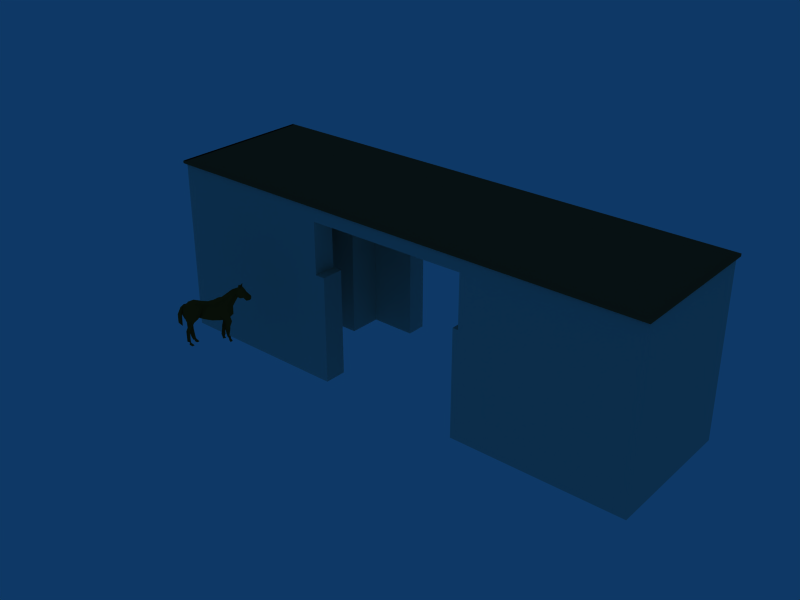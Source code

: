 # Source: Entrance_Building_B.blend  (saved by Blender 2.49.2; exported with 4.5.12 LTS)
import bpy
from mathutils import Matrix  # noqa: F401  (used for matrix-valued properties, if any)

bpy.ops.wm.read_factory_settings(use_empty=True)
scene = bpy.context.scene
scene.name = 'Scene'

# ---- collections
col_collection_1 = bpy.data.collections.new('Collection 1'); scene.collection.children.link(col_collection_1)

# ---- materials (node trees are filled in below, after node groups)
mat_stone_brushed_khaki = bpy.data.materials.new('_Stone_Brushed_Khaki_')
mat_stone_brushed_khaki.alpha_threshold = 0.0
mat_stone_brushed_khaki.diffuse_color = (0.8, 0.7937, 0.7278, 1.0)
mat_stone_brushed_khaki.specular_color = (0.165, 0.165, 0.165)
mat_stone_brushed_khaki.roughness = 0.5
mat_stone_brushed_khaki.line_color = (0.0, 0.0, 0.0, 1.0)
mat_material9 = bpy.data.materials.new('Material9')
mat_material9.alpha_threshold = 0.0
mat_material9.diffuse_color = (0.5553, 0.2761, 0.08157, 1.0)
mat_material9.specular_color = (0.165, 0.165, 0.165)
mat_material9.roughness = 0.5
mat_material9.line_color = (0.0, 0.0, 0.0, 1.0)
mat_roofing_tile_spanish = bpy.data.materials.new('Roofing_Tile_Spanish_')
mat_roofing_tile_spanish.alpha_threshold = 0.0
mat_roofing_tile_spanish.diffuse_color = (0.4957, 0.2949, 0.182, 1.0)
mat_roofing_tile_spanish.specular_color = (0.165, 0.165, 0.165)
mat_roofing_tile_spanish.roughness = 0.5
mat_roofing_tile_spanish.line_color = (0.0, 0.0, 0.0, 1.0)

# ---- material node trees

# ---- world
world_world = bpy.data.worlds.new('World'); scene.world = world_world
world_world.color = (0.05656, 0.2208, 0.4)
world_world.use_sun_shadow = False
world_world.sun_shadow_jitter_overblur = 0.0
world_world.cycles.sampling_method = 'MANUAL'
world_world.cycles.sample_map_resolution = 256

# ---- meshes
me_none__stone_brush_non = bpy.data.meshes.new('None__Stone_Brush_Non')
me_none__stone_brush_non.from_pydata([(1.036, -1.861, 0.08591), (0.8362, -1.859, 0.08591), (0.9685, -1.86, 0.07923), (0.9043, -1.86, 0.07923), (1.036, -1.861, 0.08591), (1.036, -1.804, 0.015), (1.036, -1.861, 0.015), (1.036, -1.804, 0.08591), (0.8362, -1.859, 0.08591), (0.8369, -1.802, 0.015), (0.8362, -1.859, 0.015), (0.8369, -1.802, 0.08591), (0.8443, -1.85, 0.015), (0.8448, -1.81, 0.015), (0.8448, -1.81, 0.08591), (0.8443, -1.85, 0.08591), (1.029, -1.853, 0.015), (1.03, -1.804, 0.015), (1.029, -1.853, 0.08591), (1.03, -1.804, 0.08591), (0.9939, -1.825, 0.03514), (0.9939, -1.825, 0.06478), (0.9941, -1.812, 0.03514), (0.9941, -1.812, 0.08591), (0.9937, -1.841, 0.06478), (0.9937, -1.841, 0.03514), (0.9936, -1.852, 0.03514), (0.9936, -1.852, 0.08591), (0.9861, -1.812, 0.03514), (0.9859, -1.825, 0.03514), (0.9859, -1.825, 0.06478), (0.9861, -1.812, 0.08591), (0.9857, -1.841, 0.06478), (0.9857, -1.841, 0.03514), (0.9856, -1.852, 0.03514), (0.9856, -1.852, 0.08591), (0.8891, -1.851, 0.015), (0.8897, -1.81, 0.015), (0.8893, -1.84, 0.015), (0.8893, -1.84, 0.06478), (0.8895, -1.824, 0.06478), (0.8895, -1.824, 0.015), (0.8891, -1.851, 0.03514), (0.8897, -1.81, 0.08591), (0.8891, -1.851, 0.08591), (0.8811, -1.851, 0.015), (0.8813, -1.84, 0.015), (0.8813, -1.84, 0.06478), (0.8815, -1.824, 0.015), (0.8815, -1.824, 0.06478), (0.8811, -1.851, 0.03514), (0.8811, -1.851, 0.08591), (0.8817, -1.81, 0.015), (0.8817, -1.81, 0.08591), (0.9664, -1.852, 0.0583), (0.9663, -1.858, 0.0583), (0.9663, -1.86, 0.0583), (0.9664, -1.852, 0.015), (0.9663, -1.86, 0.015), (0.9082, -1.86, 0.015), (0.9082, -1.86, 0.0583), (0.9083, -1.851, 0.0583), (0.9083, -1.851, 0.015), (0.9083, -1.803, 0.0583), (0.9083, -1.803, 0.015), (0.9082, -1.811, 0.015), (0.9082, -1.811, 0.0583), (0.9664, -1.803, 0.03514), (0.9664, -1.803, 0.0583), (0.9663, -1.811, 0.0583), (0.9663, -1.811, 0.03514), (0.9939, -1.825, 0.03514), (0.9859, -1.825, 0.03514), (0.9939, -1.825, 0.06478), (0.9859, -1.825, 0.06478), (0.9937, -1.841, 0.06478), (0.9857, -1.841, 0.06478), (0.9937, -1.841, 0.03514), (0.9857, -1.841, 0.03514), (0.9939, -1.825, 0.06478), (0.9859, -1.825, 0.06478), (0.9937, -1.841, 0.06478), (0.9857, -1.841, 0.06478), (0.8813, -1.84, 0.015), (0.8893, -1.84, 0.015), (0.8813, -1.84, 0.06478), (0.8893, -1.84, 0.06478), (0.8815, -1.824, 0.015), (0.8815, -1.824, 0.06478), (0.8895, -1.824, 0.06478), (0.8895, -1.824, 0.015), (0.9939, -1.825, 0.06478), (0.9859, -1.825, 0.06478), (0.8813, -1.84, 0.06478), (0.8893, -1.84, 0.06478), (0.8815, -1.824, 0.06478), (0.8895, -1.824, 0.06478), (0.9937, -1.841, 0.06478), (0.9857, -1.841, 0.06478), (0.9686, -1.852, 0.0583), (0.9685, -1.86, 0.0583), (0.9686, -1.803, 0.0583), (0.9685, -1.811, 0.0583), (0.9686, -1.803, 0.07923), (0.9685, -1.811, 0.07923), (0.9044, -1.803, 0.07923), (0.9043, -1.811, 0.07923), (0.9044, -1.803, 0.0583), (0.9043, -1.811, 0.0583), (0.9685, -1.86, 0.07923), (0.9686, -1.852, 0.07923), (0.9043, -1.86, 0.07923), (0.9044, -1.851, 0.07923), (0.9043, -1.86, 0.0583), (0.9044, -1.851, 0.0583), (0.9686, -1.803, 0.07923), (0.9685, -1.811, 0.07923), (0.9373, -1.803, 0.07923), (0.9372, -1.811, 0.07923), (0.9044, -1.803, 0.07923), (0.9043, -1.811, 0.07923), (0.9685, -1.86, 0.07923), (0.9686, -1.852, 0.07923), (0.9372, -1.86, 0.07923), (0.9374, -1.852, 0.07923), (0.9043, -1.86, 0.07923), (0.9044, -1.851, 0.07923), (0.9083, -1.851, 0.015), (0.9083, -1.851, 0.0583), (0.8443, -1.85, 0.015), (0.9044, -1.851, 0.0583), (0.9044, -1.851, 0.07923), (0.9044, -1.851, 0.0583), (0.8443, -1.85, 0.08591), (0.8443, -1.85, 0.015), (0.9686, -1.852, 0.07923), (0.9044, -1.851, 0.07923), (1.029, -1.853, 0.08591), (0.8443, -1.85, 0.08591), (0.9686, -1.852, 0.07923), (1.029, -1.853, 0.08591), (0.9686, -1.852, 0.0583), (1.029, -1.853, 0.015), (0.9686, -1.852, 0.0583), (1.029, -1.853, 0.015), (0.9664, -1.852, 0.0583), (0.9664, -1.852, 0.015), (0.9686, -1.803, 0.0583), (0.9685, -1.811, 0.0583), (0.9044, -1.803, 0.0583), (0.9043, -1.811, 0.0583), (0.9083, -1.803, 0.0583), (0.9082, -1.811, 0.0583), (0.9664, -1.803, 0.0583), (0.9663, -1.811, 0.0583), (0.9043, -1.86, 0.0583), (0.9044, -1.851, 0.0583), (0.9082, -1.86, 0.0583), (0.9083, -1.851, 0.0583), (0.9663, -1.86, 0.0583), (0.9664, -1.852, 0.0583), (0.9686, -1.852, 0.0583), (0.9685, -1.86, 0.0583), (0.9082, -1.811, 0.0583), (0.9043, -1.811, 0.0583), (0.8448, -1.81, 0.015), (0.9082, -1.811, 0.015), (0.8448, -1.81, 0.015), (0.8448, -1.81, 0.08591), (0.9043, -1.811, 0.07923), (0.9043, -1.811, 0.0583), (0.9043, -1.811, 0.07923), (0.8448, -1.81, 0.08591), (0.9685, -1.811, 0.07923), (1.03, -1.812, 0.08591), (1.03, -1.812, 0.08591), (0.9685, -1.811, 0.07923), (0.9685, -1.811, 0.0583), (1.03, -1.812, 0.03514), (0.9685, -1.86, 0.0583), (0.9663, -1.86, 0.0583), (0.9663, -1.86, 0.015), (1.036, -1.861, 0.015), (1.036, -1.861, 0.08591), (0.9685, -1.86, 0.07923), (0.9685, -1.86, 0.0583), (1.036, -1.861, 0.015), (1.036, -1.861, 0.08591), (0.9685, -1.86, 0.07923), (0.8362, -1.859, 0.08591), (0.9043, -1.86, 0.07923), (0.8362, -1.859, 0.08591), (0.9043, -1.86, 0.07923), (0.9043, -1.86, 0.0583), (0.8362, -1.859, 0.015), (0.9082, -1.86, 0.0583), (0.9043, -1.86, 0.0583), (0.8362, -1.859, 0.015), (0.9082, -1.86, 0.015), (1.03, -1.804, 0.08591), (1.036, -1.804, 0.015), (1.03, -1.804, 0.015), (1.036, -1.804, 0.08591), (0.9686, -1.803, 0.0583), (0.9664, -1.803, 0.0583), (0.9664, -1.803, 0.03514), (1.03, -1.804, 0.03514), (1.03, -1.804, 0.03514), (0.9686, -1.803, 0.0583), (1.03, -1.804, 0.08591), (0.9686, -1.803, 0.07923), (0.9686, -1.803, 0.07923), (1.03, -1.804, 0.08591), (0.8369, -1.802, 0.08591), (0.9044, -1.803, 0.07923), (0.9083, -1.803, 0.0583), (0.9083, -1.803, 0.015), (0.8369, -1.802, 0.015), (0.9044, -1.803, 0.0583), (0.8369, -1.802, 0.015), (0.9044, -1.803, 0.07923), (0.9044, -1.803, 0.0583), (0.8369, -1.802, 0.08591), (1.03, -1.812, 0.03514), (0.9663, -1.811, 0.0583), (0.9685, -1.811, 0.0583), (0.9663, -1.811, 0.03514)], [], [(4, 6, 5, 7), (8, 11, 9, 10), (15, 12, 13, 14), (16, 18, 19, 17), (62, 61, 60, 59), (66, 65, 64, 63), (70, 69, 68, 67), (74, 72, 71, 73), (78, 76, 75, 77), (82, 80, 79, 81), (86, 84, 83, 85), (90, 89, 88, 87), (98, 92, 91, 97), (96, 94, 93, 95), (109, 110, 99, 100), (102, 104, 103, 101), (106, 108, 107, 105), (114, 112, 111, 113), (127, 129, 130, 128), (131, 133, 134, 132), (135, 136, 138, 137), (139, 140, 142, 141), (143, 144, 146, 145), (154, 148, 147, 153), (150, 152, 151, 149), (158, 156, 155, 157), (159, 162, 161, 160), (163, 164, 165, 166), (167, 170, 169, 168), (171, 173, 174, 172), (175, 176, 177, 178), (179, 180, 181, 182), (183, 184, 185, 186), (187, 189, 190, 188), (191, 194, 193, 192), (195, 196, 197, 198), (199, 202, 200, 201), (203, 206, 205, 204), (207, 208, 210, 209), (211, 214, 213, 212), (215, 216, 217, 218), (219, 222, 220, 221), (223, 225, 224, 226), (2, 0, 1, 3), (22, 21, 20), (25, 24, 26), (22, 23, 21), (21, 23, 24), (23, 27, 24), (24, 27, 26), (29, 30, 28), (34, 32, 33), (30, 31, 28), (32, 31, 30), (32, 35, 31), (34, 35, 32), (38, 42, 36), (37, 40, 41), (38, 39, 42), (37, 43, 40), (40, 43, 39), (43, 44, 39), (39, 44, 42), (45, 50, 46), (48, 49, 52), (50, 47, 46), (49, 53, 52), (47, 53, 49), (47, 51, 53), (50, 51, 47), (55, 54, 57, 58), (58, 56, 55), (124, 122, 121, 123), (126, 124, 123, 125), (116, 118, 117, 115), (118, 120, 119, 117)])
me_none__stone_brush_non.polygons.foreach_set('use_smooth', [True] * 76)
_uv = me_none__stone_brush_non.uv_layers.new(name='UVTex')
_uv.uv.foreach_set('vector', [0.0, 0.0, 1.0, 0.0, 1.0, 1.0, 0.0, 1.0, 0.0, 0.0, 0.0, 1.0, 1.0, 1.0, 1.0, 0.0, 3.937, 224.4, 3.937, -88.99, 183.2, -88.99, 183.2, 224.4, 0.0, 0.0, 1.0, 0.0, 1.0, 1.0, 0.0, 1.0, 3.937, -88.99, 3.937, 102.3, -33.47, 102.3, -33.47, -88.99, 183.2, 102.3, 183.2, -88.99, 218.5, -88.99, 218.5, 102.3, -183.2, 0.0, -183.2, 102.3, -218.5, 102.3, -218.5, 0.0, 845.0, 131.0, 845.0, 0.0, 880.4, 0.0, 880.4, 131.0, -845.0, 0.0, -845.0, 131.0, -880.4, 131.0, -880.4, 0.0, -845.0, 52.37, -845.0, 123.2, -880.4, 123.2, -880.4, 52.37, -418.8, 131.0, -418.8, -88.99, -383.4, -88.99, -383.4, 131.0, 418.8, -88.99, 418.8, 131.0, 383.4, 131.0, 383.4, -88.99, -845.0, 52.37, -845.0, 123.2, -880.4, 123.2, -880.4, 52.37, -418.8, 123.2, -418.8, 52.37, -383.4, 52.37, -383.4, 123.2, 33.47, 194.8, -3.937, 194.8, -3.937, 102.3, 33.47, 102.3, -183.2, 102.3, -183.2, 194.8, -218.5, 194.8, -218.5, 102.3, 183.2, 194.8, 183.2, 102.3, 218.5, 102.3, 218.5, 194.8, 3.937, 102.3, 3.937, 194.8, -33.47, 194.8, -33.47, 102.3, 0.0, 0.0, 1.0, 0.0, 1.0, 1.0, 0.0, 1.0, 0.0, 0.0, 1.0, 0.0, 1.0, 1.0, 0.0, 1.0, 0.0, 0.0, 0.0, 1.0, 1.0, 1.0, 1.0, 0.0, 0.0, 0.0, 0.0, 1.0, 1.0, 1.0, 1.0, 0.0, 0.0, 0.0, 0.0, 1.0, 1.0, 1.0, 1.0, 0.0, 757.3, 183.2, 767.1, 183.2, 767.1, 218.5, 757.3, 218.5, 483.4, 183.2, 500.8, 183.2, 500.8, 218.5, 483.4, 218.5, 503.6, 3.937, 486.2, 3.937, 486.2, -33.47, 503.6, -33.47, 0.0, 0.0, 0.0, 1.0, 1.0, 1.0, 1.0, 0.0, 0.0, 0.0, 1.0, 0.0, 1.0, 1.0, 0.0, 1.0, 0.0, 0.0, 0.0, 1.0, 1.0, 1.0, 1.0, 0.0, 0.0, 0.0, 1.0, 0.0, 1.0, 1.0, 0.0, 1.0, 0.0, 0.0, 1.0, 0.0, 1.0, 1.0, 0.0, 1.0, 0.0, 0.0, 1.0, 0.0, 1.0, 1.0, 0.0, 1.0, 0.0, 0.0, 1.0, 0.0, 1.0, 1.0, 0.0, 1.0, 0.0, 0.0, 1.0, 0.0, 1.0, 1.0, 0.0, 1.0, 0.0, 0.0, 0.0, 1.0, 1.0, 1.0, 1.0, 0.0, 0.0, 0.0, 1.0, 0.0, 1.0, 1.0, 0.0, 1.0, 0.0, 0.0, 0.0, 1.0, 1.0, 1.0, 1.0, 0.0, 0.0, 0.0, 0.0, 1.0, 1.0, 1.0, 1.0, 0.0, 0.0, 0.0, 0.0, 1.0, 1.0, 1.0, 1.0, 0.0, 0.0, 0.0, 0.0, 1.0, 1.0, 1.0, 1.0, 0.0, 0.0, 0.0, 1.0, 0.0, 1.0, 1.0, 0.0, 1.0, 0.0, 0.0, 0.0, 1.0, 1.0, 1.0, 1.0, 0.0, 0.0, 0.0, 1.0, 0.0, 1.0, 1.0, 0.0, 1.0, 1.0, 0.0, 0.0, 0.0, 185.3, 224.4, 486.2, 194.8, 183.2, 0.0, 123.2, 131.0, 123.2, 0.0, 52.37, 0.0, 52.37, 131.0, 3.937, 0.0, 183.2, 0.0, 183.2, 224.4, 123.2, 131.0, 123.2, 131.0, 183.2, 224.4, 52.37, 131.0, 183.2, 224.4, 3.937, 224.4, 52.37, 131.0, 52.37, 131.0, 3.937, 224.4, 3.937, 0.0, -123.2, 0.0, -123.2, 131.0, -183.2, 0.0, -3.937, 0.0, -52.37, 131.0, -52.37, 0.0, -123.2, 131.0, -183.2, 224.4, -183.2, 0.0, -52.37, 131.0, -183.2, 224.4, -123.2, 131.0, -52.37, 131.0, -3.937, 224.4, -183.2, 224.4, -3.937, 0.0, -3.937, 224.4, -52.37, 131.0, 52.37, -88.99, 3.937, 0.0, 3.937, -88.99, 183.2, -88.99, 123.2, 131.0, 123.2, -88.99, 52.37, -88.99, 52.37, 131.0, 3.937, 0.0, 183.2, -88.99, 183.2, 224.4, 123.2, 131.0, 123.2, 131.0, 183.2, 224.4, 52.37, 131.0, 183.2, 224.4, 3.937, 224.4, 52.37, 131.0, 52.37, 131.0, 3.937, 224.4, 3.937, 0.0, -3.937, -88.99, -3.937, 0.0, -52.37, -88.99, -123.2, -88.99, -123.2, 131.0, -183.2, -88.99, -3.937, 0.0, -52.37, 131.0, -52.37, -88.99, -123.2, 131.0, -183.2, 224.4, -183.2, -88.99, -52.37, 131.0, -183.2, 224.4, -123.2, 131.0, -52.37, 131.0, -3.937, 224.4, -183.2, 224.4, -3.937, 0.0, -3.937, 224.4, -52.37, 131.0, 23.55, 102.3, -3.937, 102.3, -3.937, -88.99, 33.47, -88.99, 33.47, -88.99, 33.47, 102.3, 23.55, 102.3, -631.9, 3.937, -770.0, 3.937, -770.0, -33.47, -631.9, -33.47, -486.2, 3.937, -631.9, 3.937, -631.9, -33.47, -486.2, -33.47, -767.1, 183.2, -629.0, 183.2, -629.0, 218.5, -767.1, 218.5, -629.0, 183.2, -483.4, 183.2, -483.4, 218.5, -629.0, 218.5])
me_none__stone_brush_non.materials.append(mat_stone_brushed_khaki)
me_none__stone_brush_non.use_remesh_preserve_volume = False
me_none__stone_brush_non.use_remesh_preserve_attributes = False
me_none__stone_brush_non.use_mirror_vertex_groups = False
me_none__stone_brush_non.update()
me_none_material9 = bpy.data.meshes.new('None_Material9')
me_none_material9.from_pydata([(0.8754, -1.9, 0.04577), (0.8757, -1.9, 0.04611), (0.8763, -1.9, 0.04455), (0.8828, -1.886, 0.04813), (0.8818, -1.888, 0.04837), (0.8824, -1.888, 0.05309), (0.8865, -1.887, 0.04574), (0.8857, -1.889, 0.04569), (0.8858, -1.886, 0.04559), (0.8876, -1.889, 0.04818), (0.8874, -1.888, 0.04475), (0.8881, -1.888, 0.04771), (0.8755, -1.901, 0.04918), (0.8765, -1.899, 0.05213), (0.8761, -1.9, 0.05193), (0.887, -1.888, 0.0371), (0.8863, -1.887, 0.03694), (0.8875, -1.888, 0.03681), (0.8885, -1.884, 0.05372), (0.8885, -1.882, 0.05385), (0.8894, -1.882, 0.05356), (0.8897, -1.884, 0.05746), (0.8913, -1.883, 0.05671), (0.8898, -1.883, 0.05779), (0.8832, -1.886, 0.04464), (0.8826, -1.887, 0.04612), (0.8835, -1.888, 0.0415), (0.8829, -1.887, 0.04095), (0.8834, -1.888, 0.04092), (0.8856, -1.89, 0.05308), (0.886, -1.891, 0.04836), (0.8895, -1.883, 0.05776), (0.889, -1.884, 0.05769), (0.8832, -1.895, 0.04936), (0.8849, -1.893, 0.04867), (0.8829, -1.893, 0.05221), (0.8775, -1.898, 0.05306), (0.8767, -1.897, 0.05271), (0.8771, -1.899, 0.05287), (0.8767, -1.897, 0.05308), (0.886, -1.888, 0.03856), (0.8859, -1.888, 0.04142), (0.8865, -1.888, 0.03912), (0.8779, -1.896, 0.0377), (0.8786, -1.896, 0.0369), (0.878, -1.896, 0.03842), (0.8848, -1.892, 0.05234), (0.8795, -1.898, 0.05308), (0.8786, -1.899, 0.0527), (0.8796, -1.9, 0.05123), (0.8892, -1.884, 0.05744), (0.8893, -1.884, 0.05795), (0.883, -1.887, 0.04148), (0.883, -1.888, 0.03907), (0.8863, -1.888, 0.04154), (0.8867, -1.887, 0.04151), (0.889, -1.882, 0.05743), (0.8878, -1.882, 0.05562), (0.8881, -1.883, 0.05709), (0.8767, -1.899, 0.05287), (0.8869, -1.888, 0.03865), (0.8865, -1.887, 0.03856), (0.8868, -1.888, 0.03866), (0.887, -1.888, 0.04145), (0.8866, -1.888, 0.03857), (0.8755, -1.901, 0.04935), (0.8755, -1.901, 0.04597), (0.8871, -1.887, 0.0466), (0.8872, -1.887, 0.04582), (0.8857, -1.885, 0.0503), (0.8868, -1.885, 0.05006), (0.8852, -1.885, 0.04708), (0.8838, -1.885, 0.04772), (0.8885, -1.885, 0.05506), (0.888, -1.884, 0.05687), (0.8874, -1.887, 0.05132), (0.8879, -1.887, 0.04496), (0.8871, -1.888, 0.04151), (0.8856, -1.889, 0.05357), (0.8834, -1.885, 0.04967), (0.8836, -1.886, 0.04149), (0.8841, -1.887, 0.04147), (0.8833, -1.887, 0.03864), (0.8836, -1.887, 0.0391), (0.8773, -1.896, 0.03828), (0.8778, -1.896, 0.03817), (0.8773, -1.895, 0.03687), (0.8765, -1.9, 0.04886), (0.8765, -1.901, 0.04611), (0.8781, -1.895, 0.03687), (0.8786, -1.895, 0.03686), (0.8886, -1.884, 0.05377), (0.8898, -1.884, 0.05366), (0.8894, -1.885, 0.05567), (0.8769, -1.9, 0.05213), (0.8768, -1.899, 0.05187), (0.8873, -1.883, 0.0553), (0.887, -1.885, 0.05671), (0.8844, -1.893, 0.04661), (0.8825, -1.895, 0.04729), (0.8809, -1.893, 0.04624), (0.8868, -1.889, 0.04518), (0.8773, -1.896, 0.03692), (0.8868, -1.887, 0.0368), (0.8867, -1.887, 0.03748), (0.8773, -1.899, 0.0528), (0.8904, -1.882, 0.05663), (0.884, -1.885, 0.04472), (0.8764, -1.899, 0.05248), (0.8771, -1.896, 0.03877), (0.8755, -1.899, 0.05112), (0.8755, -1.897, 0.05123), (0.8763, -1.895, 0.05084), (0.8774, -1.895, 0.05336), (0.878, -1.893, 0.04999), (0.8794, -1.893, 0.05276), (0.8763, -1.901, 0.05071), (0.8834, -1.888, 0.03724), (0.8835, -1.888, 0.0368), (0.8836, -1.888, 0.03751), (0.8805, -1.894, 0.05348), (0.8792, -1.896, 0.05399), (0.8818, -1.895, 0.05276), (0.8832, -1.887, 0.0422), (0.8843, -1.889, 0.05365), (0.8838, -1.887, 0.03857), (0.8909, -1.884, 0.05492), (0.8887, -1.883, 0.05766), (0.8839, -1.887, 0.04154), (0.8835, -1.888, 0.04196), (0.8848, -1.886, 0.04465), (0.8866, -1.889, 0.04133), (0.8774, -1.9, 0.05248), (0.8769, -1.9, 0.05091), (0.8767, -1.899, 0.05125), (0.8761, -1.899, 0.05091), (0.8858, -1.888, 0.04492), (0.8867, -1.885, 0.04683), (0.8873, -1.886, 0.04719), (0.8755, -1.899, 0.04848), (0.8753, -1.897, 0.04752), (0.8757, -1.898, 0.04724), (0.8855, -1.89, 0.04585), (0.8843, -1.889, 0.04537), (0.8763, -1.898, 0.04564), (0.8769, -1.898, 0.04561), (0.877, -1.898, 0.04246), (0.8765, -1.898, 0.04253), (0.887, -1.887, 0.0447), (0.8766, -1.897, 0.04334), (0.8763, -1.896, 0.04585), (0.8761, -1.896, 0.04755), (0.8829, -1.891, 0.05277), (0.8922, -1.881, 0.05311), (0.8927, -1.882, 0.0532), (0.8917, -1.882, 0.05279), (0.8775, -1.894, 0.04764), (0.8788, -1.894, 0.04988), (0.8805, -1.891, 0.05221), (0.8818, -1.892, 0.05269), (0.8815, -1.895, 0.04987), (0.8819, -1.896, 0.04998), (0.8808, -1.897, 0.05336), (0.8811, -1.898, 0.05084), (0.8793, -1.9, 0.04753), (0.878, -1.9, 0.04848), (0.878, -1.9, 0.05112), (0.8839, -1.887, 0.05356), (0.877, -1.9, 0.04878), (0.8767, -1.9, 0.04926), (0.8879, -1.884, 0.05712), (0.8774, -1.899, 0.04709), (0.8785, -1.9, 0.04723), (0.891, -1.882, 0.05601), (0.8913, -1.883, 0.05598), (0.8923, -1.881, 0.05432), (0.8904, -1.883, 0.05365), (0.8919, -1.883, 0.05303), (0.8914, -1.881, 0.05371), (0.8898, -1.882, 0.0551), (0.893, -1.882, 0.05387), (0.8874, -1.886, 0.05035), (0.888, -1.883, 0.05381), (0.8803, -1.896, 0.0471), (0.8795, -1.895, 0.04765), (0.8814, -1.897, 0.04763), (0.8784, -1.897, 0.04763), (0.8785, -1.898, 0.04715), (0.8774, -1.899, 0.04813), (0.8864, -1.889, 0.04202), (0.8826, -1.888, 0.04586), (0.8923, -1.881, 0.05395), (0.878, -1.899, 0.04561), (0.8787, -1.899, 0.04564), (0.8805, -1.899, 0.04754), (0.8799, -1.899, 0.04584), (0.88, -1.898, 0.04591), (0.8794, -1.897, 0.04596), (0.8889, -1.883, 0.05778), (0.8779, -1.899, 0.04246), (0.8787, -1.898, 0.04336), (0.8894, -1.883, 0.05777), (0.8772, -1.897, 0.03871), (0.8774, -1.896, 0.0382), (0.8778, -1.897, 0.03816), (0.879, -1.899, 0.04344), (0.8781, -1.9, 0.04288), (0.8776, -1.899, 0.04274), (0.8833, -1.888, 0.03856), (0.8829, -1.887, 0.03867), (0.8788, -1.899, 0.04251), (0.8895, -1.884, 0.05887), (0.8898, -1.884, 0.05813), (0.8896, -1.883, 0.05838), (0.8787, -1.899, 0.04185), (0.8848, -1.885, 0.05132), (0.8891, -1.882, 0.05807), (0.8787, -1.899, 0.03877), (0.8782, -1.9, 0.0387), (0.8777, -1.899, 0.03868), (0.8779, -1.899, 0.03884), (0.8784, -1.899, 0.03832), (0.8784, -1.899, 0.04184), (0.8787, -1.899, 0.03904), (0.8893, -1.882, 0.05884), (0.8914, -1.881, 0.05295), (0.8788, -1.899, 0.03813), (0.8787, -1.899, 0.03829), (0.8786, -1.899, 0.03772), (0.8783, -1.899, 0.0382), (0.8787, -1.899, 0.03702), (0.8782, -1.899, 0.03771), (0.8779, -1.899, 0.03693), (0.8828, -1.888, 0.03855), (0.8829, -1.887, 0.03729), (0.8781, -1.898, 0.03689), (0.8909, -1.882, 0.05333), (0.8767, -1.897, 0.04183), (0.8772, -1.896, 0.04207), (0.8776, -1.897, 0.04279), (0.8829, -1.887, 0.0371), (0.8827, -1.887, 0.03682), (0.8795, -1.899, 0.03685), (0.8762, -1.901, 0.04577), (0.8794, -1.898, 0.03684), (0.8788, -1.898, 0.03683), (0.878, -1.897, 0.03882), (0.8775, -1.897, 0.04215), (0.8871, -1.888, 0.03752), (0.8878, -1.888, 0.04966), (0.8776, -1.896, 0.03889), (0.8779, -1.899, 0.03818), (0.8781, -1.896, 0.03688), (0.884, -1.887, 0.03683), (0.8778, -1.897, 0.04715), (0.8837, -1.887, 0.04568), (0.8866, -1.89, 0.04686), (0.8766, -1.899, 0.04705), (0.8776, -1.896, 0.03772), (0.883, -1.887, 0.0373), (0.876, -1.899, 0.0488), (0.8834, -1.887, 0.03708), (0.8772, -1.896, 0.04372), (0.8781, -1.896, 0.04596), (0.8784, -1.895, 0.0471), (0.8774, -1.896, 0.04598), (0.8786, -1.894, 0.04773), (0.8787, -1.892, 0.04937), (0.88, -1.89, 0.04868), (0.8814, -1.889, 0.05234), (0.8875, -1.887, 0.03682), (0.8833, -1.887, 0.0373), (0.8849, -1.886, 0.04572), (0.8809, -1.896, 0.04773), (0.8787, -1.893, 0.04729), (0.8802, -1.89, 0.04662), (0.8849, -1.886, 0.0458), (0.8839, -1.887, 0.04198)], [], [(0, 1, 2), (3, 4, 5), (6, 7, 8), (9, 10, 11), (1, 0, 12), (1, 12, 13), (14, 13, 12), (15, 16, 17), (18, 19, 20), (21, 22, 23), (24, 25, 3), (26, 27, 28), (9, 29, 30), (31, 23, 32), (33, 34, 35), (36, 37, 38), (37, 36, 39), (40, 41, 42), (43, 44, 45), (46, 30, 29), (47, 48, 49), (50, 51, 32), (27, 52, 53), (54, 6, 55), (56, 57, 58), (36, 38, 59), (13, 59, 38), (59, 13, 14), (42, 60, 61), (62, 63, 64), (12, 65, 14), (65, 12, 66), (0, 66, 12), (67, 68, 6), (69, 70, 71), (66, 0, 2), (3, 72, 24), (73, 74, 75), (76, 10, 77), (78, 75, 74), (79, 71, 72), (80, 81, 82), (83, 82, 81), (84, 85, 86), (87, 88, 2), (89, 90, 86), (91, 92, 93), (88, 87, 94), (95, 94, 87), (96, 58, 57), (58, 96, 97), (95, 87, 13), (1, 13, 87), (98, 99, 100), (10, 9, 101), (87, 2, 1), (86, 102, 84), (103, 16, 104), (95, 13, 105), (38, 105, 13), (90, 85, 45), (56, 23, 106), (85, 90, 89), (107, 80, 24), (38, 108, 105), (38, 37, 108), (84, 109, 85), (37, 110, 108), (110, 37, 111), (39, 111, 37), (111, 39, 112), (113, 112, 39), (112, 113, 114), (115, 114, 113), (116, 94, 14), (59, 14, 94), (117, 118, 119), (92, 91, 18), (120, 121, 122), (120, 115, 121), (113, 121, 115), (113, 39, 121), (36, 121, 39), (36, 47, 121), (54, 42, 41), (36, 48, 47), (36, 105, 48), (27, 123, 52), (97, 124, 74), (119, 125, 117), (93, 92, 126), (58, 127, 56), (128, 28, 83), (29, 78, 124), (26, 129, 27), (28, 128, 26), (107, 130, 80), (81, 80, 130), (64, 131, 40), (132, 105, 133), (105, 134, 133), (134, 105, 135), (105, 108, 135), (135, 108, 110), (104, 16, 61), (6, 54, 136), (137, 138, 8), (110, 111, 139), (140, 139, 111), (139, 140, 141), (142, 143, 7), (126, 22, 93), (144, 141, 140), (144, 145, 141), (145, 144, 146), (147, 146, 144), (23, 31, 21), (71, 79, 69), (55, 148, 77), (149, 147, 150), (144, 150, 147), (150, 144, 151), (140, 151, 144), (46, 152, 35), (153, 154, 155), (151, 140, 112), (111, 112, 140), (151, 112, 156), (114, 156, 112), (114, 157, 156), (157, 114, 115), (115, 158, 157), (115, 120, 158), (159, 158, 120), (159, 152, 158), (159, 35, 152), (159, 120, 35), (122, 35, 120), (122, 160, 35), (160, 122, 161), (46, 29, 152), (122, 162, 161), (162, 122, 121), (162, 121, 47), (162, 47, 163), (49, 163, 47), (49, 164, 163), (164, 49, 165), (166, 165, 49), (56, 106, 57), (53, 83, 28), (48, 132, 166), (36, 59, 105), (48, 105, 132), (167, 124, 97), (133, 166, 132), (133, 168, 166), (133, 134, 168), (169, 168, 134), (74, 50, 170), (171, 168, 169), (168, 171, 165), (172, 165, 171), (173, 174, 175), (33, 35, 160), (176, 177, 126), (165, 166, 168), (137, 70, 138), (41, 40, 131), (165, 172, 164), (178, 179, 175), (173, 175, 179), (154, 180, 126), (181, 138, 70), (57, 182, 96), (40, 16, 64), (183, 184, 185), (184, 183, 186), (187, 186, 183), (186, 187, 188), (189, 41, 131), (143, 100, 190), (171, 169, 188), (191, 180, 153), (192, 171, 188), (171, 192, 172), (193, 172, 192), (193, 164, 172), (164, 193, 194), (195, 194, 193), (194, 195, 185), (196, 185, 195), (185, 196, 183), (197, 183, 196), (183, 197, 187), (41, 136, 54), (127, 58, 198), (192, 188, 187), (187, 199, 192), (199, 187, 200), (197, 200, 187), (200, 197, 196), (23, 56, 201), (202, 203, 204), (195, 205, 196), (205, 195, 206), (193, 206, 195), (206, 193, 207), (192, 207, 193), (207, 192, 199), (20, 19, 179), (208, 117, 125), (14, 65, 116), (209, 53, 52), (196, 210, 200), (196, 205, 210), (32, 51, 211), (182, 18, 69), (212, 213, 211), (137, 71, 70), (214, 210, 205), (70, 18, 181), (51, 212, 211), (69, 215, 182), (25, 24, 123), (179, 57, 106), (79, 3, 5), (167, 97, 215), (177, 155, 154), (212, 51, 21), (213, 31, 32), (72, 71, 107), (216, 201, 56), (214, 217, 210), (217, 214, 218), (206, 218, 214), (207, 219, 218), (207, 218, 206), (219, 207, 220), (199, 220, 207), (220, 199, 221), (222, 221, 199), (210, 223, 221), (210, 221, 222), (223, 210, 217), (224, 201, 216), (225, 153, 155), (223, 217, 226), (227, 226, 217), (22, 126, 174), (226, 227, 228), (229, 228, 227), (228, 230, 226), (228, 231, 230), (232, 230, 231), (166, 49, 48), (208, 233, 117), (212, 21, 213), (32, 170, 50), (88, 94, 116), (233, 209, 234), (235, 232, 231), (236, 177, 176), (136, 7, 6), (237, 238, 109), (58, 170, 32), (68, 148, 6), (45, 238, 239), (234, 240, 241), (32, 198, 58), (79, 5, 215), (242, 226, 230), (243, 116, 66), (198, 201, 224), (96, 215, 97), (244, 226, 242), (226, 244, 245), (32, 211, 213), (20, 176, 92), (94, 105, 59), (216, 56, 127), (235, 245, 242), (244, 242, 245), (96, 182, 215), (43, 45, 246), (246, 45, 247), (104, 61, 248), (60, 248, 61), (11, 249, 9), (6, 8, 138), (230, 232, 242), (235, 242, 232), (41, 189, 136), (241, 118, 234), (245, 235, 221), (231, 221, 235), (245, 221, 226), (73, 93, 74), (93, 73, 91), (226, 221, 223), (154, 126, 177), (7, 30, 142), (233, 53, 209), (116, 243, 88), (209, 82, 234), (155, 177, 236), (220, 231, 219), (231, 220, 221), (250, 109, 238), (251, 219, 231), (251, 229, 219), (218, 219, 229), (142, 30, 98), (198, 224, 127), (19, 18, 182), (153, 225, 178), (137, 8, 71), (237, 149, 238), (200, 210, 222), (21, 93, 22), (117, 234, 118), (252, 43, 102), (253, 118, 241), (95, 105, 94), (92, 176, 126), (20, 236, 176), (186, 188, 254), (253, 119, 118), (61, 40, 42), (25, 123, 255), (30, 256, 9), (256, 30, 7), (200, 222, 199), (90, 45, 44), (205, 206, 214), (257, 254, 188), (20, 179, 236), (258, 102, 43), (131, 63, 189), (258, 84, 102), (149, 237, 147), (249, 11, 138), (75, 249, 181), (138, 181, 249), (153, 178, 191), (188, 169, 257), (138, 67, 6), (240, 234, 259), (236, 178, 225), (141, 257, 139), (260, 139, 257), (78, 29, 75), (50, 74, 93), (139, 260, 110), (135, 110, 260), (135, 260, 134), (169, 134, 260), (213, 21, 31), (257, 169, 260), (256, 101, 9), (44, 252, 86), (45, 250, 238), (248, 60, 62), (257, 141, 145), (67, 138, 11), (145, 254, 257), (246, 204, 43), (146, 254, 145), (254, 146, 247), (73, 75, 91), (46, 35, 34), (5, 124, 167), (15, 64, 16), (234, 117, 233), (98, 100, 142), (60, 77, 62), (247, 146, 246), (204, 246, 146), (68, 67, 76), (66, 2, 243), (123, 27, 129), (55, 42, 54), (109, 202, 237), (147, 237, 202), (174, 126, 180), (107, 24, 72), (239, 247, 45), (89, 86, 85), (240, 261, 241), (63, 62, 77), (103, 17, 16), (202, 204, 146), (202, 146, 147), (57, 179, 19), (106, 173, 179), (125, 82, 83), (106, 22, 173), (50, 21, 51), (65, 66, 116), (262, 238, 149), (239, 238, 262), (250, 85, 109), (85, 250, 45), (247, 239, 254), (76, 77, 148), (203, 84, 258), (263, 254, 239), (131, 64, 63), (264, 254, 263), (254, 264, 186), (184, 186, 264), (264, 156, 184), (156, 264, 265), (263, 265, 264), (265, 263, 262), (239, 262, 263), (124, 5, 152), (175, 191, 178), (63, 77, 10), (148, 55, 6), (262, 149, 265), (150, 265, 149), (265, 150, 156), (151, 156, 150), (55, 60, 42), (68, 76, 148), (77, 60, 55), (156, 266, 184), (266, 156, 157), (157, 267, 266), (267, 157, 158), (267, 158, 268), (269, 268, 158), (268, 269, 4), (270, 104, 248), (11, 76, 67), (173, 22, 174), (269, 5, 4), (269, 152, 5), (180, 191, 175), (143, 142, 100), (153, 180, 154), (104, 270, 103), (269, 158, 152), (271, 234, 82), (101, 256, 7), (272, 130, 107), (34, 30, 46), (34, 98, 30), (98, 34, 99), (33, 99, 34), (99, 33, 273), (160, 273, 33), (273, 160, 185), (161, 185, 160), (161, 163, 185), (163, 161, 162), (194, 185, 163), (194, 163, 164), (185, 184, 273), (270, 248, 17), (273, 184, 99), (100, 99, 184), (64, 15, 62), (4, 3, 25), (100, 184, 274), (266, 274, 184), (274, 266, 267), (267, 268, 274), (275, 274, 268), (275, 100, 274), (275, 190, 100), (190, 275, 4), (268, 4, 275), (270, 17, 103), (255, 190, 4), (190, 255, 143), (82, 125, 271), (119, 271, 125), (143, 8, 7), (143, 255, 8), (276, 8, 255), (276, 71, 8), (101, 136, 189), (136, 101, 7), (71, 276, 272), (272, 107, 71), (17, 248, 15), (261, 253, 241), (78, 74, 124), (127, 224, 216), (10, 189, 63), (277, 81, 130), (180, 175, 174), (128, 81, 277), (167, 215, 5), (32, 23, 198), (81, 128, 83), (124, 152, 29), (170, 58, 97), (125, 83, 208), (53, 208, 83), (215, 69, 79), (233, 208, 53), (155, 236, 225), (70, 69, 18), (40, 61, 16), (22, 106, 23), (201, 198, 23), (181, 91, 75), (82, 209, 80), (52, 80, 209), (91, 181, 18), (18, 20, 92), (101, 189, 10), (234, 271, 259), (52, 24, 80), (24, 52, 123), (249, 29, 9), (249, 75, 29), (129, 255, 123), (129, 277, 255), (130, 255, 277), (178, 236, 179), (243, 2, 88), (170, 97, 74), (272, 255, 130), (44, 43, 252), (276, 255, 272), (21, 50, 93), (44, 86, 90), (248, 62, 15), (25, 255, 4), (76, 11, 10), (72, 3, 79), (253, 271, 119), (271, 253, 261), (182, 57, 19), (102, 86, 252), (129, 26, 128, 277), (53, 28, 27)])
me_none_material9.polygons.foreach_set('use_smooth', [True] * 541)
_uv = me_none_material9.uv_layers.new(name='UVTex')
_uv.uv.foreach_set('vector', [9.835, 10.94, 9.835, 10.94, 9.835, 10.94, 9.835, 10.94, 9.835, 10.94, 9.835, 10.94, 9.835, 10.94, 9.835, 10.94, 9.835, 10.94, 9.835, 10.94, 9.835, 10.94, 9.835, 10.94, 9.835, 10.94, 9.835, 10.94, 9.835, 10.94, 9.835, 10.94, 9.835, 10.94, 9.835, 10.94, 9.835, 10.94, 9.835, 10.94, 9.835, 10.94, 9.835, 10.94, 9.835, 10.94, 9.835, 10.94, 9.835, 10.94, 9.835, 10.94, 9.835, 10.94, 9.835, 10.94, 9.835, 10.94, 9.835, 10.94, 9.835, 10.94, 9.835, 10.94, 9.835, 10.94, 9.835, 10.94, 9.835, 10.94, 9.835, 10.94, 9.835, 10.94, 9.835, 10.94, 9.835, 10.94, 9.835, 10.94, 9.835, 10.94, 9.835, 10.94, 9.835, 10.94, 9.835, 10.94, 9.835, 10.94, 9.835, 10.94, 9.835, 10.94, 9.835, 10.94, 9.835, 10.94, 9.835, 10.94, 9.835, 10.94, 9.835, 10.94, 9.835, 10.94, 9.835, 10.94, 9.835, 10.94, 9.835, 10.94, 9.835, 10.94, 9.835, 10.94, 9.835, 10.94, 9.835, 10.94, 9.835, 10.94, 9.835, 10.94, 9.835, 10.94, 9.835, 10.94, 9.835, 10.94, 9.835, 10.94, 9.835, 10.94, 9.835, 10.94, 9.835, 10.94, 9.835, 10.94, 9.835, 10.94, 9.835, 10.94, 9.835, 10.94, 9.835, 10.94, 9.835, 10.94, 9.835, 10.94, 9.835, 10.94, 9.835, 10.94, 9.835, 10.94, 9.835, 10.94, 9.835, 10.94, 9.835, 10.94, 9.835, 10.94, 9.835, 10.94, 9.835, 10.94, 9.835, 10.94, 9.835, 10.94, 9.835, 10.94, 9.835, 10.94, 9.835, 10.94, 9.835, 10.94, 9.835, 10.94, 9.835, 10.94, 9.835, 10.94, 9.835, 10.94, 9.835, 10.94, 9.835, 10.94, 9.835, 10.94, 9.835, 10.94, 9.835, 10.94, 9.835, 10.94, 9.835, 10.94, 9.835, 10.94, 9.835, 10.94, 9.835, 10.94, 9.835, 10.94, 9.835, 10.94, 9.835, 10.94, 9.835, 10.94, 9.835, 10.94, 9.835, 10.94, 9.835, 10.94, 9.835, 10.94, 9.835, 10.94, 9.835, 10.94, 9.835, 10.94, 9.835, 10.94, 9.835, 10.94, 9.835, 10.94, 9.835, 10.94, 9.835, 10.94, 9.835, 10.94, 9.835, 10.94, 9.835, 10.94, 9.835, 10.94, 9.835, 10.94, 9.835, 10.94, 9.835, 10.94, 9.835, 10.94, 9.835, 10.94, 9.835, 10.94, 9.835, 10.94, 9.835, 10.94, 9.835, 10.94, 9.835, 10.94, 9.835, 10.94, 9.835, 10.94, 9.835, 10.94, 9.835, 10.94, 9.835, 10.94, 9.835, 10.94, 9.835, 10.94, 9.835, 10.94, 9.835, 10.94, 9.835, 10.94, 9.835, 10.94, 9.835, 10.94, 9.835, 10.94, 9.835, 10.94, 9.835, 10.94, 9.835, 10.94, 9.835, 10.94, 9.835, 10.94, 9.835, 10.94, 9.835, 10.94, 9.835, 10.94, 9.835, 10.94, 9.835, 10.94, 9.835, 10.94, 9.835, 10.94, 9.835, 10.94, 9.835, 10.94, 9.835, 10.94, 9.835, 10.94, 9.835, 10.94, 9.835, 10.94, 9.835, 10.94, 9.835, 10.94, 9.835, 10.94, 9.835, 10.94, 9.835, 10.94, 9.835, 10.94, 9.835, 10.94, 9.835, 10.94, 9.835, 10.94, 9.835, 10.94, 9.835, 10.94, 9.835, 10.94, 9.835, 10.94, 9.835, 10.94, 9.835, 10.94, 9.835, 10.94, 9.835, 10.94, 9.835, 10.94, 9.835, 10.94, 9.835, 10.94, 9.835, 10.94, 9.835, 10.94, 9.835, 10.94, 9.835, 10.94, 9.835, 10.94, 9.835, 10.94, 9.835, 10.94, 9.835, 10.94, 9.835, 10.94, 9.835, 10.94, 9.835, 10.94, 9.835, 10.94, 9.835, 10.94, 9.835, 10.94, 9.835, 10.94, 9.835, 10.94, 9.835, 10.94, 9.835, 10.94, 9.835, 10.94, 9.835, 10.94, 9.835, 10.94, 9.835, 10.94, 9.835, 10.94, 9.835, 10.94, 9.835, 10.94, 9.835, 10.94, 9.835, 10.94, 9.835, 10.94, 9.835, 10.94, 9.835, 10.94, 9.835, 10.94, 9.835, 10.94, 9.835, 10.94, 9.835, 10.94, 9.835, 10.94, 9.835, 10.94, 9.835, 10.94, 9.835, 10.94, 9.835, 10.94, 9.835, 10.94, 9.835, 10.94, 9.835, 10.94, 9.835, 10.94, 9.835, 10.94, 9.835, 10.94, 9.835, 10.94, 9.835, 10.94, 9.835, 10.94, 9.835, 10.94, 9.835, 10.94, 9.835, 10.94, 9.835, 10.94, 9.835, 10.94, 9.835, 10.94, 9.835, 10.94, 9.835, 10.94, 9.835, 10.94, 9.835, 10.94, 9.835, 10.94, 9.835, 10.94, 9.835, 10.94, 9.835, 10.94, 9.835, 10.94, 9.835, 10.94, 9.835, 10.94, 9.835, 10.94, 9.835, 10.94, 9.835, 10.94, 9.835, 10.94, 9.835, 10.94, 9.835, 10.94, 9.835, 10.94, 9.835, 10.94, 9.835, 10.94, 9.835, 10.94, 9.835, 10.94, 9.835, 10.94, 9.835, 10.94, 9.835, 10.94, 9.835, 10.94, 9.835, 10.94, 9.835, 10.94, 9.835, 10.94, 9.835, 10.94, 9.835, 10.94, 9.835, 10.94, 9.835, 10.94, 9.835, 10.94, 9.835, 10.94, 9.835, 10.94, 9.835, 10.94, 9.835, 10.94, 9.835, 10.94, 9.835, 10.94, 9.835, 10.94, 9.835, 10.94, 9.835, 10.94, 9.835, 10.94, 9.835, 10.94, 9.835, 10.94, 9.835, 10.94, 9.835, 10.94, 9.835, 10.94, 9.835, 10.94, 9.835, 10.94, 9.835, 10.94, 9.835, 10.94, 9.835, 10.94, 9.835, 10.94, 9.835, 10.94, 9.835, 10.94, 9.835, 10.94, 9.835, 10.94, 9.835, 10.94, 9.835, 10.94, 9.835, 10.94, 9.835, 10.94, 9.835, 10.94, 9.835, 10.94, 9.835, 10.94, 9.835, 10.94, 9.835, 10.94, 9.835, 10.94, 9.835, 10.94, 9.835, 10.94, 9.835, 10.94, 9.835, 10.94, 9.835, 10.94, 9.835, 10.94, 9.835, 10.94, 9.835, 10.94, 9.835, 10.94, 9.835, 10.94, 9.835, 10.94, 9.835, 10.94, 9.835, 10.94, 9.835, 10.94, 9.835, 10.94, 9.835, 10.94, 9.835, 10.94, 9.835, 10.94, 9.835, 10.94, 9.835, 10.94, 9.835, 10.94, 9.835, 10.94, 9.835, 10.94, 9.835, 10.94, 9.835, 10.94, 9.835, 10.94, 9.835, 10.94, 9.835, 10.94, 9.835, 10.94, 9.835, 10.94, 9.835, 10.94, 9.835, 10.94, 9.835, 10.94, 9.835, 10.94, 9.835, 10.94, 9.835, 10.94, 9.835, 10.94, 9.835, 10.94, 9.835, 10.94, 9.835, 10.94, 9.835, 10.94, 9.835, 10.94, 9.835, 10.94, 9.835, 10.94, 9.835, 10.94, 9.835, 10.94, 9.835, 10.94, 9.835, 10.94, 9.835, 10.94, 9.835, 10.94, 9.835, 10.94, 9.835, 10.94, 9.835, 10.94, 9.835, 10.94, 9.835, 10.94, 9.835, 10.94, 9.835, 10.94, 9.835, 10.94, 9.835, 10.94, 9.835, 10.94, 9.835, 10.94, 9.835, 10.94, 9.835, 10.94, 9.835, 10.94, 9.835, 10.94, 9.835, 10.94, 9.835, 10.94, 9.835, 10.94, 9.835, 10.94, 9.835, 10.94, 9.835, 10.94, 9.835, 10.94, 9.835, 10.94, 9.835, 10.94, 9.835, 10.94, 9.835, 10.94, 9.835, 10.94, 9.835, 10.94, 9.835, 10.94, 9.835, 10.94, 9.835, 10.94, 9.835, 10.94, 9.835, 10.94, 9.835, 10.94, 9.835, 10.94, 9.835, 10.94, 9.835, 10.94, 9.835, 10.94, 9.835, 10.94, 9.835, 10.94, 9.835, 10.94, 9.835, 10.94, 9.835, 10.94, 9.835, 10.94, 9.835, 10.94, 9.835, 10.94, 9.835, 10.94, 9.835, 10.94, 9.835, 10.94, 9.835, 10.94, 9.835, 10.94, 9.835, 10.94, 9.835, 10.94, 9.835, 10.94, 9.835, 10.94, 9.835, 10.94, 9.835, 10.94, 9.835, 10.94, 9.835, 10.94, 9.835, 10.94, 9.835, 10.94, 9.835, 10.94, 9.835, 10.94, 9.835, 10.94, 9.835, 10.94, 9.835, 10.94, 9.835, 10.94, 9.835, 10.94, 9.835, 10.94, 9.835, 10.94, 9.835, 10.94, 9.835, 10.94, 9.835, 10.94, 9.835, 10.94, 9.835, 10.94, 9.835, 10.94, 9.835, 10.94, 9.835, 10.94, 9.835, 10.94, 9.835, 10.94, 9.835, 10.94, 9.835, 10.94, 9.835, 10.94, 9.835, 10.94, 9.835, 10.94, 9.835, 10.94, 9.835, 10.94, 9.835, 10.94, 9.835, 10.94, 9.835, 10.94, 9.835, 10.94, 9.835, 10.94, 9.835, 10.94, 9.835, 10.94, 9.835, 10.94, 9.835, 10.94, 9.835, 10.94, 9.835, 10.94, 9.835, 10.94, 9.835, 10.94, 9.835, 10.94, 9.835, 10.94, 9.835, 10.94, 9.835, 10.94, 9.835, 10.94, 9.835, 10.94, 9.835, 10.94, 9.835, 10.94, 9.835, 10.94, 9.835, 10.94, 9.835, 10.94, 9.835, 10.94, 9.835, 10.94, 9.835, 10.94, 9.835, 10.94, 9.835, 10.94, 9.835, 10.94, 9.835, 10.94, 9.835, 10.94, 9.835, 10.94, 9.835, 10.94, 9.835, 10.94, 9.835, 10.94, 9.835, 10.94, 9.835, 10.94, 9.835, 10.94, 9.835, 10.94, 9.835, 10.94, 9.835, 10.94, 9.835, 10.94, 9.835, 10.94, 9.835, 10.94, 9.835, 10.94, 9.835, 10.94, 9.835, 10.94, 9.835, 10.94, 9.835, 10.94, 9.835, 10.94, 9.835, 10.94, 9.835, 10.94, 9.835, 10.94, 9.835, 10.94, 9.835, 10.94, 9.835, 10.94, 9.835, 10.94, 9.835, 10.94, 9.835, 10.94, 9.835, 10.94, 9.835, 10.94, 9.835, 10.94, 9.835, 10.94, 9.835, 10.94, 9.835, 10.94, 9.835, 10.94, 9.835, 10.94, 9.835, 10.94, 9.835, 10.94, 9.835, 10.94, 9.835, 10.94, 9.835, 10.94, 9.835, 10.94, 9.835, 10.94, 9.835, 10.94, 9.835, 10.94, 9.835, 10.94, 9.835, 10.94, 9.835, 10.94, 9.835, 10.94, 9.835, 10.94, 9.835, 10.94, 9.835, 10.94, 9.835, 10.94, 9.835, 10.94, 9.835, 10.94, 9.835, 10.94, 9.835, 10.94, 9.835, 10.94, 9.835, 10.94, 9.835, 10.94, 9.835, 10.94, 9.835, 10.94, 9.835, 10.94, 9.835, 10.94, 9.835, 10.94, 9.835, 10.94, 9.835, 10.94, 9.835, 10.94, 9.835, 10.94, 9.835, 10.94, 9.835, 10.94, 9.835, 10.94, 9.835, 10.94, 9.835, 10.94, 9.835, 10.94, 9.835, 10.94, 9.835, 10.94, 9.835, 10.94, 9.835, 10.94, 9.835, 10.94, 9.835, 10.94, 9.835, 10.94, 9.835, 10.94, 9.835, 10.94, 9.835, 10.94, 9.835, 10.94, 9.835, 10.94, 9.835, 10.94, 9.835, 10.94, 9.835, 10.94, 9.835, 10.94, 9.835, 10.94, 9.835, 10.94, 9.835, 10.94, 9.835, 10.94, 9.835, 10.94, 9.835, 10.94, 9.835, 10.94, 9.835, 10.94, 9.835, 10.94, 9.835, 10.94, 9.835, 10.94, 9.835, 10.94, 9.835, 10.94, 9.835, 10.94, 9.835, 10.94, 9.835, 10.94, 9.835, 10.94, 9.835, 10.94, 9.835, 10.94, 9.835, 10.94, 9.835, 10.94, 9.835, 10.94, 9.835, 10.94, 9.835, 10.94, 9.835, 10.94, 9.835, 10.94, 9.835, 10.94, 9.835, 10.94, 9.835, 10.94, 9.835, 10.94, 9.835, 10.94, 9.835, 10.94, 9.835, 10.94, 9.835, 10.94, 9.835, 10.94, 9.835, 10.94, 9.835, 10.94, 9.835, 10.94, 9.835, 10.94, 9.835, 10.94, 9.835, 10.94, 9.835, 10.94, 9.835, 10.94, 9.835, 10.94, 9.835, 10.94, 9.835, 10.94, 9.835, 10.94, 9.835, 10.94, 9.835, 10.94, 9.835, 10.94, 9.835, 10.94, 9.835, 10.94, 9.835, 10.94, 9.835, 10.94, 9.835, 10.94, 9.835, 10.94, 9.835, 10.94, 9.835, 10.94, 9.835, 10.94, 9.835, 10.94, 9.835, 10.94, 9.835, 10.94, 9.835, 10.94, 9.835, 10.94, 9.835, 10.94, 9.835, 10.94, 9.835, 10.94, 9.835, 10.94, 9.835, 10.94, 9.835, 10.94, 9.835, 10.94, 9.835, 10.94, 9.835, 10.94, 9.835, 10.94, 9.835, 10.94, 9.835, 10.94, 9.835, 10.94, 9.835, 10.94, 9.835, 10.94, 9.835, 10.94, 9.835, 10.94, 9.835, 10.94, 9.835, 10.94, 9.835, 10.94, 9.835, 10.94, 9.835, 10.94, 9.835, 10.94, 9.835, 10.94, 9.835, 10.94, 9.835, 10.94, 9.835, 10.94, 9.835, 10.94, 9.835, 10.94, 9.835, 10.94, 9.835, 10.94, 9.835, 10.94, 9.835, 10.94, 9.835, 10.94, 9.835, 10.94, 9.835, 10.94, 9.835, 10.94, 9.835, 10.94, 9.835, 10.94, 9.835, 10.94, 9.835, 10.94, 9.835, 10.94, 9.835, 10.94, 9.835, 10.94, 9.835, 10.94, 9.835, 10.94, 9.835, 10.94, 9.835, 10.94, 9.835, 10.94, 9.835, 10.94, 9.835, 10.94, 9.835, 10.94, 9.835, 10.94, 9.835, 10.94, 9.835, 10.94, 9.835, 10.94, 9.835, 10.94, 9.835, 10.94, 9.835, 10.94, 9.835, 10.94, 9.835, 10.94, 9.835, 10.94, 9.835, 10.94, 9.835, 10.94, 9.835, 10.94, 9.835, 10.94, 9.835, 10.94, 9.835, 10.94, 9.835, 10.94, 9.835, 10.94, 9.835, 10.94, 9.835, 10.94, 9.835, 10.94, 9.835, 10.94, 9.835, 10.94, 9.835, 10.94, 9.835, 10.94, 9.835, 10.94, 9.835, 10.94, 9.835, 10.94, 9.835, 10.94, 9.835, 10.94, 9.835, 10.94, 9.835, 10.94, 9.835, 10.94, 9.835, 10.94, 9.835, 10.94, 9.835, 10.94, 9.835, 10.94, 9.835, 10.94, 9.835, 10.94, 9.835, 10.94, 9.835, 10.94, 9.835, 10.94, 9.835, 10.94, 9.835, 10.94, 9.835, 10.94, 9.835, 10.94, 9.835, 10.94, 9.835, 10.94, 9.835, 10.94, 9.835, 10.94, 9.835, 10.94, 9.835, 10.94, 9.835, 10.94, 9.835, 10.94, 9.835, 10.94, 9.835, 10.94, 9.835, 10.94, 9.835, 10.94, 9.835, 10.94, 9.835, 10.94, 9.835, 10.94, 9.835, 10.94, 9.835, 10.94, 9.835, 10.94, 9.835, 10.94, 9.835, 10.94, 9.835, 10.94, 9.835, 10.94, 9.835, 10.94, 9.835, 10.94, 9.835, 10.94, 9.835, 10.94, 9.835, 10.94, 9.835, 10.94, 9.835, 10.94, 9.835, 10.94, 9.835, 10.94, 9.835, 10.94, 9.835, 10.94, 9.835, 10.94, 9.835, 10.94, 9.835, 10.94, 9.835, 10.94, 9.835, 10.94, 9.835, 10.94, 9.835, 10.94, 9.835, 10.94, 9.835, 10.94, 9.835, 10.94, 9.835, 10.94, 9.835, 10.94, 9.835, 10.94, 9.835, 10.94, 9.835, 10.94, 9.835, 10.94, 9.835, 10.94, 9.835, 10.94, 9.835, 10.94, 9.835, 10.94, 9.835, 10.94, 9.835, 10.94, 9.835, 10.94, 9.835, 10.94, 9.835, 10.94, 9.835, 10.94, 9.835, 10.94, 9.835, 10.94, 9.835, 10.94, 9.835, 10.94, 9.835, 10.94, 9.835, 10.94, 9.835, 10.94, 9.835, 10.94, 9.835, 10.94, 9.835, 10.94, 9.835, 10.94, 9.835, 10.94, 9.835, 10.94, 9.835, 10.94, 9.835, 10.94, 9.835, 10.94, 9.835, 10.94, 9.835, 10.94, 9.835, 10.94, 9.835, 10.94, 9.835, 10.94, 9.835, 10.94, 9.835, 10.94, 9.835, 10.94, 9.835, 10.94, 9.835, 10.94, 9.835, 10.94, 9.835, 10.94, 9.835, 10.94, 9.835, 10.94, 9.835, 10.94, 9.835, 10.94, 9.835, 10.94, 9.835, 10.94, 9.835, 10.94, 9.835, 10.94, 9.835, 10.94, 9.835, 10.94, 9.835, 10.94, 9.835, 10.94, 9.835, 10.94, 9.835, 10.94, 9.835, 10.94, 9.835, 10.94, 9.835, 10.94, 9.835, 10.94, 9.835, 10.94, 9.835, 10.94, 9.835, 10.94, 9.835, 10.94, 9.835, 10.94, 9.835, 10.94, 9.835, 10.94, 9.835, 10.94, 9.835, 10.94, 9.835, 10.94, 9.835, 10.94, 9.835, 10.94, 9.835, 10.94, 9.835, 10.94, 9.835, 10.94, 9.835, 10.94, 9.835, 10.94, 9.835, 10.94, 9.835, 10.94, 9.835, 10.94, 9.835, 10.94, 9.835, 10.94, 9.835, 10.94, 9.835, 10.94, 9.835, 10.94, 9.835, 10.94, 9.835, 10.94, 9.835, 10.94, 9.835, 10.94, 9.835, 10.94, 9.835, 10.94, 9.835, 10.94, 9.835, 10.94, 9.835, 10.94, 9.835, 10.94, 9.835, 10.94, 9.835, 10.94, 9.835, 10.94, 9.835, 10.94, 9.835, 10.94, 9.835, 10.94, 9.835, 10.94, 9.835, 10.94, 9.835, 10.94, 9.835, 10.94, 9.835, 10.94, 9.835, 10.94, 9.835, 10.94, 9.835, 10.94, 9.835, 10.94, 9.835, 10.94, 9.835, 10.94, 9.835, 10.94, 9.835, 10.94, 9.835, 10.94, 9.835, 10.94, 9.835, 10.94, 9.835, 10.94, 9.835, 10.94, 9.835, 10.94, 9.835, 10.94, 9.835, 10.94, 9.835, 10.94, 9.835, 10.94, 9.835, 10.94, 9.835, 10.94, 9.835, 10.94, 9.835, 10.94, 9.835, 10.94, 9.835, 10.94, 9.835, 10.94, 9.835, 10.94, 9.835, 10.94, 9.835, 10.94, 9.835, 10.94, 9.835, 10.94, 9.835, 10.94, 9.835, 10.94, 9.835, 10.94, 9.835, 10.94, 9.835, 10.94, 9.835, 10.94, 9.835, 10.94, 9.835, 10.94, 9.835, 10.94, 9.835, 10.94, 9.835, 10.94, 9.835, 10.94, 9.835, 10.94, 9.835, 10.94, 9.835, 10.94, 9.835, 10.94, 9.835, 10.94, 9.835, 10.94, 9.835, 10.94, 9.835, 10.94, 9.835, 10.94, 9.835, 10.94, 9.835, 10.94, 9.835, 10.94, 9.835, 10.94, 9.835, 10.94, 9.835, 10.94, 9.835, 10.94, 9.835, 10.94, 9.835, 10.94, 9.835, 10.94, 9.835, 10.94, 9.835, 10.94, 9.835, 10.94, 9.835, 10.94, 9.835, 10.94, 9.835, 10.94, 9.835, 10.94, 9.835, 10.94, 9.835, 10.94, 9.835, 10.94, 9.835, 10.94, 9.835, 10.94, 9.835, 10.94, 9.835, 10.94, 9.835, 10.94, 9.835, 10.94, 9.835, 10.94, 9.835, 10.94, 9.835, 10.94, 9.835, 10.94, 9.835, 10.94, 9.835, 10.94, 9.835, 10.94, 9.835, 10.94, 9.835, 10.94, 9.835, 10.94, 9.835, 10.94, 9.835, 10.94, 9.835, 10.94, 9.835, 10.94, 9.835, 10.94, 9.835, 10.94, 9.835, 10.94, 9.835, 10.94, 9.835, 10.94, 9.835, 10.94, 9.835, 10.94, 9.835, 10.94, 9.835, 10.94, 9.835, 10.94, 9.835, 10.94, 9.835, 10.94, 9.835, 10.94, 9.835, 10.94, 9.835, 10.94, 9.835, 10.94, 9.835, 10.94, 9.835, 10.94, 9.835, 10.94, 9.835, 10.94, 9.835, 10.94, 9.835, 10.94, 9.835, 10.94, 9.835, 10.94, 9.835, 10.94, 9.835, 10.94, 9.835, 10.94, 9.835, 10.94, 9.835, 10.94, 9.835, 10.94, 9.835, 10.94, 9.835, 10.94, 9.835, 10.94, 9.835, 10.94, 9.835, 10.94, 9.835, 10.94, 9.835, 10.94, 9.835, 10.94, 9.835, 10.94, 9.835, 10.94, 9.835, 10.94, 9.835, 10.94, 9.835, 10.94, 9.835, 10.94, 9.835, 10.94, 9.835, 10.94, 9.835, 10.94, 9.835, 10.94, 9.835, 10.94, 9.835, 10.94, 9.835, 10.94, 9.835, 10.94, 9.835, 10.94, 9.835, 10.94, 9.835, 10.94, 9.835, 10.94, 9.835, 10.94, 9.835, 10.94, 9.835, 10.94, 9.835, 10.94, 9.835, 10.94, 9.835, 10.94, 9.835, 10.94, 9.835, 10.94, 9.835, 10.94, 9.835, 10.94, 9.835, 10.94, 9.835, 10.94, 9.835, 10.94, 9.835, 10.94, 9.835, 10.94, 9.835, 10.94, 9.835, 10.94, 9.835, 10.94, 9.835, 10.94, 9.835, 10.94, 9.835, 10.94, 9.835, 10.94, 9.835, 10.94, 9.835, 10.94, 9.835, 10.94, 9.835, 10.94, 9.835, 10.94, 9.835, 10.94, 9.835, 10.94, 9.835, 10.94, 9.835, 10.94, 9.835, 10.94, 9.835, 10.94, 9.835, 10.94, 9.835, 10.94, 9.835, 10.94, 9.835, 10.94, 9.835, 10.94, 9.835, 10.94, 9.835, 10.94, 9.835, 10.94, 9.835, 10.94, 9.835, 10.94, 9.835, 10.94, 9.835, 10.94, 9.835, 10.94, 9.835, 10.94, 9.835, 10.94, 9.835, 10.94, 9.835, 10.94, 9.835, 10.94, 9.835, 10.94, 9.835, 10.94, 9.835, 10.94, 9.835, 10.94, 9.835, 10.94, 9.835, 10.94, 9.835, 10.94, 9.835, 10.94, 9.835, 10.94, 9.835, 10.94, 9.835, 10.94, 9.835, 10.94, 9.835, 10.94, 9.835, 10.94, 9.835, 10.94, 9.835, 10.94, 9.835, 10.94, 9.835, 10.94, 9.835, 10.94, 9.835, 10.94, 9.835, 10.94, 9.835, 10.94, 9.835, 10.94, 9.835, 10.94, 9.835, 10.94, 9.835, 10.94, 9.835, 10.94, 9.835, 10.94, 9.835, 10.94, 9.835, 10.94, 9.835, 10.94, 9.835, 10.94, 9.835, 10.94, 9.835, 10.94, 9.835, 10.94, 9.835, 10.94, 9.835, 10.94, 9.835, 10.94, 9.835, 10.94, 9.835, 10.94, 9.835, 10.94, 9.835, 10.94, 9.835, 10.94, 9.835, 10.94, 9.835, 10.94, 9.835, 10.94, 9.835, 10.94, 9.835, 10.94, 9.835, 10.94, 9.835, 10.94, 9.835, 10.94, 9.835, 10.94, 9.835, 10.94, 9.835, 10.94, 9.835, 10.94, 9.835, 10.94, 9.835, 10.94, 9.835, 10.94, 9.835, 10.94, 9.835, 10.94, 9.835, 10.94, 9.835, 10.94, 9.835, 10.94, 9.835, 10.94, 9.835, 10.94, 9.835, 10.94, 9.835, 10.94, 9.835, 10.94, 9.835, 10.94, 9.835, 10.94, 9.835, 10.94, 9.835, 10.94, 9.835, 10.94, 9.835, 10.94, 9.835, 10.94, 9.835, 10.94, 9.835, 10.94, 9.835, 10.94, 9.835, 10.94, 9.835, 10.94, 9.835, 10.94, 9.835, 10.94, 9.835, 10.94, 9.835, 10.94, 9.835, 10.94, 9.835, 10.94, 9.835, 10.94, 9.835, 10.94, 9.835, 10.94, 9.835, 10.94, 9.835, 10.94, 9.835, 10.94, 9.835, 10.94, 9.835, 10.94, 9.835, 10.94, 9.835, 10.94, 9.835, 10.94, 9.835, 10.94, 9.835, 10.94, 9.835, 10.94, 9.835, 10.94, 9.835, 10.94, 9.835, 10.94, 9.835, 10.94, 9.835, 10.94, 9.835, 10.94, 9.835, 10.94, 9.835, 10.94, 9.835, 10.94, 9.835, 10.94, 9.835, 10.94, 9.835, 10.94, 9.835, 10.94, 9.835, 10.94, 9.835, 10.94, 9.835, 10.94, 9.835, 10.94, 9.835, 10.94, 9.835, 10.94, 9.835, 10.94, 9.835, 10.94, 9.835, 10.94, 9.835, 10.94, 9.835, 10.94, 9.835, 10.94, 9.835, 10.94, 9.835, 10.94, 9.835, 10.94, 9.835, 10.94, 9.835, 10.94, 9.835, 10.94, 9.835, 10.94, 9.835, 10.94, 9.835, 10.94, 9.835, 10.94, 9.835, 10.94, 9.835, 10.94, 9.835, 10.94, 9.835, 10.94, 9.835, 10.94, 9.835, 10.94, 9.835, 10.94, 9.835, 10.94, 9.835, 10.94, 9.835, 10.94, 9.835, 10.94, 9.835, 10.94, 9.835, 10.94, 9.835, 10.94, 9.835, 10.94, 9.835, 10.94, 9.835, 10.94, 9.835, 10.94, 9.835, 10.94, 9.835, 10.94, 9.835, 10.94, 9.835, 10.94, 9.835, 10.94, 9.835, 10.94, 9.835, 10.94, 9.835, 10.94, 9.835, 10.94, 9.835, 10.94, 9.835, 10.94, 9.835, 10.94, 9.835, 10.94, 9.835, 10.94, 9.835, 10.94, 9.835, 10.94, 9.835, 10.94, 9.835, 10.94, 9.835, 10.94, 9.835, 10.94, 9.835, 10.94, 9.835, 10.94, 9.835, 10.94, 9.835, 10.94, 9.835, 10.94, 9.835, 10.94, 9.835, 10.94, 9.835, 10.94, 9.835, 10.94, 9.835, 10.94, 9.835, 10.94, 9.835, 10.94, 9.835, 10.94, 9.835, 10.94, 9.835, 10.94, 9.835, 10.94, 9.835, 10.94, 9.835, 10.94, 9.835, 10.94, 9.835, 10.94, 9.835, 10.94, 9.835, 10.94, 9.835, 10.94, 9.835, 10.94, 9.835, 10.94, 9.835, 10.94, 9.835, 10.94, 9.835, 10.94, 9.835, 10.94, 9.835, 10.94, 9.835, 10.94, 9.835, 10.94, 9.835, 10.94, 9.835, 10.94, 9.835, 10.94, 9.835, 10.94, 9.835, 10.94, 9.835, 10.94, 9.835, 10.94, 9.835, 10.94, 9.835, 10.94, 9.835, 10.94, 9.835, 10.94, 9.835, 10.94, 9.835, 10.94, 9.835, 10.94, 9.835, 10.94, 9.835, 10.94, 9.835, 10.94, 9.835, 10.94, 9.835, 10.94, 9.835, 10.94, 9.835, 10.94, 9.835, 10.94, 9.835, 10.94, 9.835, 10.94, 9.835, 10.94, 9.835, 10.94, 9.835, 10.94, 9.835, 10.94, 9.835, 10.94, 9.835, 10.94, 9.835, 10.94, 9.835, 10.94, 9.835, 10.94, 9.835, 10.94, 9.835, 10.94, 9.835, 10.94, 9.835, 10.94, 9.835, 10.94, 9.835, 10.94, 9.835, 10.94, 9.835, 10.94, 9.835, 10.94, 9.835, 10.94, 9.835, 10.94, 9.835, 10.94, 9.835, 10.94, 9.835, 10.94, 9.835, 10.94, 9.835, 10.94, 9.835, 10.94, 9.835, 10.94, 9.835, 10.94, 9.835, 10.94, 9.835, 10.94, 9.835, 10.94, 9.835, 10.94, 9.835, 10.94, 9.835, 10.94, 9.835, 10.94, 9.835, 10.94, 9.835, 10.94, 9.835, 10.94, 9.835, 10.94, 9.835, 10.94, 9.835, 10.94, 9.835, 10.94, 9.835, 10.94, 9.835, 10.94, 9.835, 10.94, 9.835, 10.94, 9.835, 10.94, 9.835, 10.94, 9.835, 10.94, 9.835, 10.94, 9.835, 10.94, 9.835, 10.94, 9.835, 10.94, 9.835, 10.94, 9.835, 10.94, 9.835, 10.94, 9.835, 10.94, 9.835, 10.94, 9.835, 10.94, 9.835, 10.94, 9.835, 10.94, 9.835, 10.94, 9.835, 10.94, 9.835, 10.94, 9.835, 10.94, 9.835, 10.94, 9.835, 10.94, 9.835, 10.94, 9.835, 10.94, 9.835, 10.94, 9.835, 10.94, 9.835, 10.94, 9.835, 10.94, 9.835, 10.94, 9.835, 10.94, 9.835, 10.94, 9.835, 10.94, 9.835, 10.94, 9.835, 10.94, 9.835, 10.94, 9.835, 10.94, 9.835, 10.94, 9.835, 10.94, 9.835, 10.94, 9.835, 10.94, 9.835, 10.94, 9.835, 10.94, 9.835, 10.94, 9.835, 10.94, 9.835, 10.94, 9.835, 10.94, 9.835, 10.94, 9.835, 10.94, 9.835, 10.94, 9.835, 10.94, 9.835, 10.94, 9.835, 10.94, 9.835, 10.94, 9.835, 10.94, 9.835, 10.94, 9.835, 10.94, 9.835, 10.94, 9.835, 10.94, 9.835, 10.94, 9.835, 10.94, 9.835, 10.94, 9.835, 10.94, 9.835, 10.94, 9.835, 10.94, 9.835, 10.94, 9.835, 10.94, 9.835, 10.94, 9.835, 10.94, 9.835, 10.94, 9.835, 10.94, 9.835, 10.94, 9.835, 10.94, 9.835, 10.94, 9.835, 10.94, 9.835, 10.94, 9.835, 10.94, 9.835, 10.94, 9.835, 10.94, 9.835, 10.94, 9.835, 10.94, 9.835, 10.94, 9.835, 10.94, 9.835, 10.94, 9.835, 10.94, 9.835, 10.94, 9.835, 10.94, 9.835, 10.94, 9.835, 10.94, 9.835, 10.94, 9.835, 10.94, 9.835, 10.94, 9.835, 10.94, 9.835, 10.94, 9.835, 10.94, 9.835, 10.94, 9.835, 10.94, 9.835, 10.94, 9.835, 10.94, 9.835, 10.94, 9.835, 10.94, 9.835, 10.94, 9.835, 10.94, 9.835, 10.94, 9.835, 10.94, 9.835, 10.94, 9.835, 10.94, 9.835, 10.94, 9.835, 10.94, 9.835, 10.94, 9.835, 10.94, 9.835, 10.94, 9.835, 10.94, 9.835, 10.94, 9.835, 10.94, 9.835, 10.94, 9.835, 10.94, 9.835, 10.94, 9.835, 10.94, 9.835, 10.94, 9.835, 10.94, 9.835, 10.94, 9.835, 10.94, 9.835, 10.94, 9.835, 10.94, 9.835, 10.94, 9.835, 10.94, 9.835, 10.94, 9.835, 10.94, 9.835, 10.94, 9.835, 10.94, 9.835, 10.94, 9.835, 10.94, 9.835, 10.94, 9.835, 10.94, 9.835, 10.94, 9.835, 10.94, 9.835, 10.94, 9.835, 10.94, 9.835, 10.94, 9.835, 10.94, 9.835, 10.94, 9.835, 10.94, 9.835, 10.94, 9.835, 10.94, 9.835, 10.94, 9.835, 10.94, 9.835, 10.94, 9.835, 10.94, 9.835, 10.94, 9.835, 10.94, 9.835, 10.94, 9.835, 10.94, 9.835, 10.94, 9.835, 10.94, 9.835, 10.94, 9.835, 10.94, 9.835, 10.94, 9.835, 10.94, 9.835, 10.94, 9.835, 10.94, 9.835, 10.94, 9.835, 10.94, 9.835, 10.94, 9.835, 10.94, 9.835, 10.94, 9.835, 10.94, 9.835, 10.94, 9.835, 10.94, 9.835, 10.94, 9.835, 10.94, 9.835, 10.94, 9.835, 10.94, 9.835, 10.94, 9.835, 10.94, 9.835, 10.94, 9.835, 10.94, 9.835, 10.94, 9.835, 10.94, 9.835, 10.94, 9.835, 10.94, 9.835, 10.94, 9.835, 10.94, 9.835, 10.94, 9.835, 10.94, 9.835, 10.94, 9.835, 10.94, 9.835, 10.94, 9.835, 10.94, 9.835, 10.94, 9.835, 10.94, 9.835, 10.94, 9.835, 10.94, 9.835, 10.94, 9.835, 10.94, 9.835, 10.94, 9.835, 10.94, 9.835, 10.94, 9.835, 10.94, 9.835, 10.94, 9.835, 10.94, 9.835, 10.94, 9.835, 10.94, 9.835, 10.94, 9.835, 10.94, 9.835, 10.94, 9.835, 10.94, 9.835, 10.94, 9.835, 10.94, 9.835, 10.94, 9.835, 10.94, 9.835, 10.94, 9.835, 10.94, 9.835, 10.94, 9.835, 10.94, 9.835, 10.94, 9.835, 10.94, 9.835, 10.94, 9.835, 10.94, 9.835, 10.94, 9.835, 10.94, 9.835, 10.94, 9.835, 10.94, 9.835, 10.94, 9.835, 10.94, 9.835, 10.94, 9.835, 10.94, 9.835, 10.94, 9.835, 10.94, 9.835, 10.94, 9.835, 10.94, 9.835, 10.94, 9.835, 10.94, 9.835, 10.94, 9.835, 10.94, 9.835, 10.94, 9.835, 10.94, 9.835, 10.94, 9.835, 10.94, 9.835, 10.94, 9.835, 10.94, 9.835, 10.94, 9.835, 10.94, 9.835, 10.94, 9.835, 10.94, 9.835, 10.94, 9.835, 10.94, 9.835, 10.94, 9.835, 10.94, 9.835, 10.94, 9.835, 10.94, 9.835, 10.94, 9.835, 10.94, 9.835, 10.94, 9.835, 10.94, 9.835, 10.94, 9.835, 10.94, 9.835, 10.94, 9.835, 10.94, 9.835, 10.94, 9.835, 10.94, 9.835, 10.94, 9.835, 10.94, 9.835, 10.94, 9.835, 10.94, 9.835, 10.94, 9.835, 10.94, 9.835, 10.94, 9.835, 10.94, 9.835, 10.94, 9.835, 10.94])
me_none_material9.materials.append(mat_material9)
me_none_material9.use_remesh_preserve_volume = False
me_none_material9.use_remesh_preserve_attributes = False
me_none_material9.use_mirror_vertex_groups = False
me_none_material9.update()
me_none_roofing_tile = bpy.data.meshes.new('None_Roofing_Tile')
me_none_roofing_tile.from_pydata([(1.036, -1.804, 0.08591), (1.009, -1.832, 0.09591), (1.036, -1.861, 0.08591), (0.8369, -1.802, 0.08591), (0.8596, -1.83, 0.09591), (0.8362, -1.859, 0.08591), (0.8366, -1.83, 0.08591), (1.009, -1.832, 0.09591), (1.036, -1.861, 0.08591), (0.8596, -1.83, 0.09591), (0.8362, -1.859, 0.08591), (1.036, -1.804, 0.08591), (1.009, -1.832, 0.09591), (0.8369, -1.802, 0.08591), (0.8596, -1.83, 0.09591), (0.8356, -1.83, 0.08591), (1.036, -1.804, 0.08591), (1.036, -1.861, 0.08591), (0.8369, -1.802, 0.08591), (0.8362, -1.859, 0.08591), (0.8366, -1.83, 0.08591), (0.8352, -1.86, 0.08591), (0.836, -1.801, 0.08591), (1.037, -1.803, 0.08591), (1.037, -1.862, 0.08591), (0.836, -1.801, 0.08491), (0.836, -1.801, 0.08591), (1.037, -1.803, 0.08491), (1.037, -1.803, 0.08591), (0.8369, -1.802, 0.08491), (1.036, -1.804, 0.08491), (0.836, -1.801, 0.08491), (1.037, -1.803, 0.08491), (1.037, -1.862, 0.08491), (1.037, -1.803, 0.08491), (1.037, -1.803, 0.08591), (1.037, -1.862, 0.08591), (1.036, -1.804, 0.08491), (1.036, -1.861, 0.08491), (1.037, -1.862, 0.08491), (1.037, -1.803, 0.08491), (0.8352, -1.86, 0.08491), (0.8352, -1.86, 0.08591), (1.037, -1.862, 0.08491), (1.037, -1.862, 0.08591), (1.036, -1.861, 0.08491), (0.8362, -1.859, 0.08491), (0.8352, -1.86, 0.08491), (1.037, -1.862, 0.08491), (0.8356, -1.83, 0.08591), (0.8369, -1.802, 0.08591), (0.8362, -1.859, 0.08591), (0.8366, -1.83, 0.08591), (0.8352, -1.86, 0.08591), (0.836, -1.801, 0.08591), (0.8356, -1.83, 0.08491), (0.8369, -1.802, 0.08491), (0.8366, -1.83, 0.08491), (0.8362, -1.859, 0.08491), (0.8352, -1.86, 0.08491), (0.836, -1.801, 0.08491), (0.836, -1.801, 0.08591), (0.836, -1.801, 0.08491), (0.8352, -1.86, 0.08491), (0.8352, -1.86, 0.08591), (0.8362, -1.859, 0.08491), (1.036, -1.861, 0.08491), (0.8369, -1.802, 0.08491), (1.036, -1.804, 0.08491)], [], [(0, 1, 2), (5, 4, 3, 6), (10, 8, 7, 9), (13, 14, 12, 11), (19, 21, 24, 17), (22, 18, 16, 23), (23, 16, 17, 24), (26, 28, 27, 25), (31, 32, 30, 29), (36, 33, 34, 35), (40, 39, 38, 37), (44, 42, 41, 43), (46, 45, 48, 47), (61, 62, 63, 64), (65, 67, 68, 66), (15, 21, 19, 20), (22, 15, 20, 18), (49, 53, 51, 52), (54, 49, 52, 50), (60, 56, 57, 55), (55, 57, 58, 59)])
me_none_roofing_tile.polygons.foreach_set('use_smooth', [True] * 21)
_uv = me_none_roofing_tile.uv_layers.new(name='UVTex')
_uv.uv.foreach_set('vector', [3.355, -16.37, 1.752, -13.85, 0.1478, -16.37, -0.1478, -0.002778, -1.752, 2.191, -3.355, -0.002778, -1.752, -0.002778, -0.001947, 0.217, 11.22, 0.217, 9.703, 2.861, 1.292, 2.861, 0.001947, -4.925, -1.292, -2.282, -9.703, -2.282, -11.22, -4.925, 0.0, 0.23, 0.05698, 0.1436, -11.28, -0.08863, -11.22, 0.0, 0.01324, 5.308, -0.04225, 5.219, -11.26, 4.989, -11.32, 5.076, -11.32, 5.076, -11.26, 4.989, -11.22, 0.0, -11.28, -0.08863, 0.05819, 0.0, -11.28, 0.0, -11.28, -0.08749, 0.05819, -0.08749, 0.01324, 5.308, -11.32, 5.076, -11.26, 4.989, -0.04225, 5.219, -0.09158, 0.0, -0.09158, -0.08749, -3.412, -0.08749, -3.412, 0.0, -11.32, 5.076, -11.28, -0.08863, -11.22, 0.0, -11.26, 4.989, 11.28, 0.0, -0.05819, 0.0, -0.05819, -0.08749, 11.28, -0.08749, 0.0, 0.23, -11.22, 0.0, -11.28, -0.08863, 0.05698, 0.1436, 0.0, 0.0, 1.0, 0.0, 1.0, 1.0, 0.0, 1.0, 0.0, 0.0, 1.0, 0.0, 1.0, 1.0, 0.0, 1.0, 0.03511, 2.726, 0.05698, 0.1436, 0.0, 0.23, -0.02113, 2.725, 0.01324, 5.308, 0.03511, 2.726, -0.02113, 2.725, -0.04225, 5.219, 0.03511, 2.726, 0.05698, 0.1436, 0.0, 0.23, -0.02113, 2.725, 0.01324, 5.308, 0.03511, 2.726, -0.02113, 2.725, -0.04225, 5.219, 0.01324, 5.308, -0.04225, 5.219, -0.02113, 2.725, 0.03511, 2.726, 0.03511, 2.726, -0.02113, 2.725, 0.0, 0.23, 0.05698, 0.1436])
me_none_roofing_tile.materials.append(mat_roofing_tile_spanish)
me_none_roofing_tile.use_remesh_preserve_volume = False
me_none_roofing_tile.use_remesh_preserve_attributes = False
me_none_roofing_tile.use_mirror_vertex_groups = False
me_none_roofing_tile.update()

# ---- objects
ob_none__stone_brush_non = bpy.data.objects.new('None__Stone_Brush_Non', me_none__stone_brush_non)
ob_none_material9 = bpy.data.objects.new('None_Material9', me_none_material9)
ob_none_roofing_tile = bpy.data.objects.new('None_Roofing_Tile', me_none_roofing_tile)

# ---- transforms, parenting, visibility, modifiers, constraints
ob_none__stone_brush_non.location = (0.0, 0.0, 0.0)
ob_none__stone_brush_non.scale = (13.09, 13.09, 13.09)
ob_none__stone_brush_non.lock_rotations_4d = False
ob_none__stone_brush_non.empty_display_type = 'ARROWS'
ob_none__stone_brush_non.lineart.crease_threshold = 0.0
_vg = ob_none__stone_brush_non.vertex_groups.new(name='Old')
ob_none_material9.location = (0.0, 0.0, 0.0)
ob_none_material9.scale = (13.09, 13.09, 13.09)
ob_none_material9.lock_rotations_4d = False
ob_none_material9.empty_display_type = 'ARROWS'
ob_none_material9.lineart.crease_threshold = 0.0
ob_none_roofing_tile.location = (0.0, 0.0, 0.0)
ob_none_roofing_tile.scale = (13.09, 13.09, 13.09)
ob_none_roofing_tile.lock_rotations_4d = False
ob_none_roofing_tile.empty_display_type = 'ARROWS'
ob_none_roofing_tile.lineart.crease_threshold = 0.0
_vg = ob_none_roofing_tile.vertex_groups.new(name='Ol')

# ---- collection membership
col_collection_1.objects.link(ob_none__stone_brush_non)
col_collection_1.objects.link(ob_none_material9)
col_collection_1.objects.link(ob_none_roofing_tile)

# ---- scene / render settings (as saved in the file)
scene.frame_start = 1; scene.frame_end = 250; scene.frame_set(1)
scene.render.engine = 'BLENDER_EEVEE_NEXT'
scene.render.image_settings.file_format = 'JPEG'
scene.render.image_settings.color_mode = 'RGB'
scene.render.image_settings.compression = 90
scene.render.resolution_x = 800
scene.render.resolution_y = 600
scene.render.pixel_aspect_x = 100.0
scene.render.pixel_aspect_y = 100.0
scene.render.fps = 25
scene.render.dither_intensity = 0.0
scene.render.use_compositing = False
scene.render.use_sequencer = False
scene.render.bake_margin = 2
scene.render.bake_bias = 0.0
scene.render.use_stamp_time = False
scene.render.use_stamp_date = False
scene.render.use_stamp_frame = False
scene.render.use_stamp_camera = False
scene.render.use_stamp_scene = False
scene.render.use_stamp_filename = False
scene.render.use_stamp_render_time = False
scene.render.stamp_font_size = 0
scene.cycles.use_denoising = False
scene.cycles.samples = 10
scene.cycles.sampling_pattern = 'TABULATED_SOBOL'
scene.cycles.light_sampling_threshold = 0.0
scene.cycles.use_adaptive_sampling = False
scene.cycles.use_light_tree = False
scene.cycles.blur_glossy = 0.0
scene.cycles.volume_bounces = 1
scene.cycles.pixel_filter_type = 'GAUSSIAN'
scene.cycles.sample_clamp_indirect = 0.0
scene.view_settings.view_transform = 'Raw'
bpy.context.view_layer.update()

# ---- added for rendering (the .blend has no active camera): camera
cam_auto = bpy.data.cameras.new('AutoCamera')
cam_auto.lens = 50.0
cam_auto.sensor_width = 36.0
cam_auto.clip_end = 1000.0
ob_auto_camera = bpy.data.objects.new('AutoCamera', cam_auto)
scene.collection.objects.link(ob_auto_camera)
ob_auto_camera.location = (15.1672, -27.7235, 3.05214)
ob_auto_camera.rotation_euler = (1.09748, -7.21219e-08, 0.694738)
scene.camera = ob_auto_camera
bpy.context.view_layer.update()
